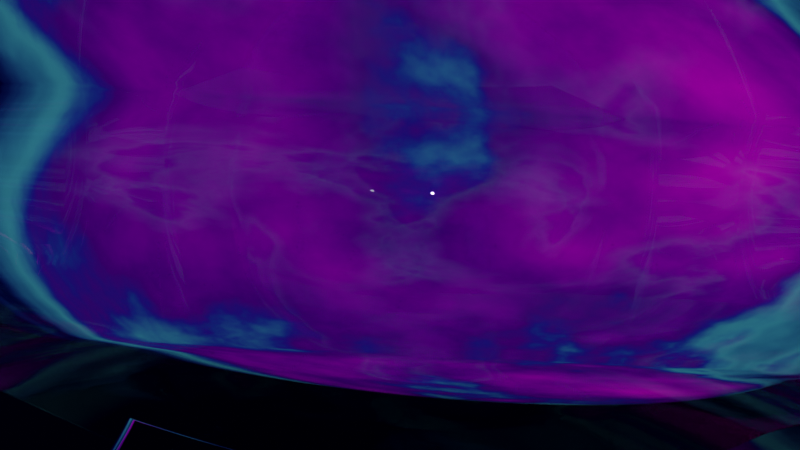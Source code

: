 # Source: blackhole.blend  (saved by Blender 3.0.42; exported with 4.5.12 LTS)
import bpy
from mathutils import Matrix  # noqa: F401  (used for matrix-valued properties, if any)

bpy.ops.wm.read_factory_settings(use_empty=True)
scene = bpy.context.scene
scene.name = 'Scene'

# ---- collections
col_collection = bpy.data.collections.new('Collection'); scene.collection.children.link(col_collection)

# ---- materials (node trees are filled in below, after node groups)
mat_material_001 = bpy.data.materials.new('Material.001')
mat_material_001.use_transparent_shadow = False
mat_material_002 = bpy.data.materials.new('Material.002')
mat_material_002.use_transparent_shadow = False
mat_glass = bpy.data.materials.new('glass')
mat_glass.use_transparent_shadow = False

# ---- material node trees
mat_material_001.use_nodes = True; mat_material_001.node_tree.nodes.clear()
_N = mat_material_001.node_tree.nodes; _L = mat_material_001.node_tree.links
n0 = _N.new('ShaderNodeBsdfGlass'); n0.name = 'Glass BSDF'; n0.location = (-167, 146)
n0.distribution = 'BECKMANN'
n1 = _N.new('ShaderNodeInvert'); n1.name = 'Invert'; n1.location = (-166, 279)
n2 = _N.new('ShaderNodeMixShader'); n2.name = 'Mix Shader'; n2.location = (88, 129)
n3 = _N.new('ShaderNodeEmission'); n3.name = 'Emission'; n3.location = (-164, -64)
n3.inputs[0].default_value = (0.0, 0.0, 0.0, 1.0)
n4 = _N.new('ShaderNodeValToRGB'); n4.name = 'ColorRamp'; n4.location = (-712, 255)
n4.color_ramp.interpolation = 'EASE'
while len(n4.color_ramp.elements) > 1: n4.color_ramp.elements.remove(n4.color_ramp.elements[-1])
n4.color_ramp.elements[0].position = 0.5; n4.color_ramp.elements[0].color = (0.0, 0.0, 0.0, 1.0)
_e = n4.color_ramp.elements.new(1.0); _e.color = (1.0, 1.0, 1.0, 1.0)
n5 = _N.new('ShaderNodeMath'); n5.name = 'Math'; n5.location = (-399, 210)
n5.operation = 'DIVIDE'
n5.inputs[2].default_value = 0.0
n6 = _N.new('ShaderNodeValToRGB'); n6.name = 'ColorRamp.001'; n6.location = (-714, -37)
n6.color_ramp.interpolation = 'EASE'
while len(n6.color_ramp.elements) > 1: n6.color_ramp.elements.remove(n6.color_ramp.elements[-1])
n6.color_ramp.elements[0].position = 0.5; n6.color_ramp.elements[0].color = (0.0, 0.0, 0.0, 1.0)
_e = n6.color_ramp.elements.new(1.0); _e.color = (1.0, 1.0, 1.0, 1.0)
n7 = _N.new('ShaderNodeOutputMaterial'); n7.name = 'Material Output'; n7.location = (610, 165)
n8 = _N.new('ShaderNodeMixShader'); n8.name = 'Mix Shader.001'; n8.location = (332, 120)
n9 = _N.new('ShaderNodeInvert'); n9.name = 'Invert.001'; n9.location = (-170, -196)
n10 = _N.new('ShaderNodeBsdfTransparent'); n10.name = 'Transparent BSDF'; n10.location = (199, -66)
n11 = _N.new('ShaderNodeLayerWeight'); n11.name = 'Layer Weight'; n11.location = (-963, 119)
n11.inputs[0].default_value = 0.8
_L.new(n0.outputs[0], n2.inputs[1])
_L.new(n5.outputs[0], n1.inputs[1])
_L.new(n1.outputs[0], n2.inputs[0])
_L.new(n3.outputs[0], n2.inputs[2])
_L.new(n5.outputs[0], n0.inputs[2])
_L.new(n4.outputs[0], n5.inputs[1])
_L.new(n2.outputs[0], n8.inputs[1])
_L.new(n8.outputs[0], n7.inputs[0])
_L.new(n6.outputs[0], n9.inputs[1])
_L.new(n9.outputs[0], n8.inputs[0])
_L.new(n10.outputs[0], n8.inputs[2])
_L.new(n11.outputs[1], n4.inputs[0])
_L.new(n11.outputs[1], n6.inputs[0])
n7.is_active_output = True
mat_material_002.use_nodes = True; mat_material_002.node_tree.nodes.clear()
_N = mat_material_002.node_tree.nodes; _L = mat_material_002.node_tree.links
n0 = _N.new('ShaderNodeBsdfGlass'); n0.name = 'Glass BSDF'; n0.location = (-167, 146)
n0.distribution = 'BECKMANN'
n1 = _N.new('ShaderNodeInvert'); n1.name = 'Invert'; n1.location = (-166, 279)
n2 = _N.new('ShaderNodeMixShader'); n2.name = 'Mix Shader'; n2.location = (88, 129)
n3 = _N.new('ShaderNodeEmission'); n3.name = 'Emission'; n3.location = (-164, -64)
n3.inputs[0].default_value = (0.0, 0.0, 0.0, 1.0)
n4 = _N.new('ShaderNodeValToRGB'); n4.name = 'ColorRamp'; n4.location = (-712, 255)
n4.color_ramp.interpolation = 'EASE'
while len(n4.color_ramp.elements) > 1: n4.color_ramp.elements.remove(n4.color_ramp.elements[-1])
n4.color_ramp.elements[0].position = 0.5; n4.color_ramp.elements[0].color = (0.0, 0.0, 0.0, 1.0)
_e = n4.color_ramp.elements.new(1.0); _e.color = (1.0, 1.0, 1.0, 1.0)
n5 = _N.new('ShaderNodeMath'); n5.name = 'Math'; n5.location = (-399, 210)
n5.operation = 'DIVIDE'
n5.inputs[2].default_value = 0.0
n6 = _N.new('ShaderNodeValToRGB'); n6.name = 'ColorRamp.001'; n6.location = (-714, -37)
n6.color_ramp.interpolation = 'EASE'
while len(n6.color_ramp.elements) > 1: n6.color_ramp.elements.remove(n6.color_ramp.elements[-1])
n6.color_ramp.elements[0].position = 0.5; n6.color_ramp.elements[0].color = (0.0, 0.0, 0.0, 1.0)
_e = n6.color_ramp.elements.new(1.0); _e.color = (1.0, 1.0, 1.0, 1.0)
n7 = _N.new('ShaderNodeOutputMaterial'); n7.name = 'Material Output'; n7.location = (610, 165)
n8 = _N.new('ShaderNodeMixShader'); n8.name = 'Mix Shader.001'; n8.location = (332, 120)
n9 = _N.new('ShaderNodeInvert'); n9.name = 'Invert.001'; n9.location = (-170, -196)
n10 = _N.new('ShaderNodeBsdfTransparent'); n10.name = 'Transparent BSDF'; n10.location = (199, -66)
n11 = _N.new('ShaderNodeLayerWeight'); n11.name = 'Layer Weight'; n11.location = (-963, 119)
n11.inputs[0].default_value = 0.7
_L.new(n0.outputs[0], n2.inputs[1])
_L.new(n5.outputs[0], n1.inputs[1])
_L.new(n1.outputs[0], n2.inputs[0])
_L.new(n3.outputs[0], n2.inputs[2])
_L.new(n5.outputs[0], n0.inputs[2])
_L.new(n4.outputs[0], n5.inputs[1])
_L.new(n2.outputs[0], n8.inputs[1])
_L.new(n8.outputs[0], n7.inputs[0])
_L.new(n6.outputs[0], n9.inputs[1])
_L.new(n9.outputs[0], n8.inputs[0])
_L.new(n10.outputs[0], n8.inputs[2])
_L.new(n11.outputs[1], n4.inputs[0])
_L.new(n11.outputs[1], n6.inputs[0])
n7.is_active_output = True
mat_glass.use_nodes = True; mat_glass.node_tree.nodes.clear()
_N = mat_glass.node_tree.nodes; _L = mat_glass.node_tree.links
n0 = _N.new('ShaderNodeBsdfPrincipled'); n0.name = 'Principled BSDF'; n0.location = (10, 300)
n0.distribution = 'GGX'
n0.subsurface_method = 'RANDOM_WALK_SKIN'
n0.inputs[2].default_value = 0.0
n0.inputs[3].default_value = 1.6
n0.inputs[18].default_value = 1.0
n0.inputs[27].default_value = (0.0, 0.0, 0.0, 1.0)
n0.inputs[28].default_value = 1.0
n1 = _N.new('ShaderNodeOutputMaterial'); n1.name = 'Material Output'; n1.location = (300, 300)
_L.new(n0.outputs[0], n1.inputs[0])
n1.is_active_output = True

# ---- world
world_world = bpy.data.worlds.new('World'); scene.world = world_world
world_world.use_nodes = True; world_world.node_tree.nodes.clear()
_N = world_world.node_tree.nodes; _L = world_world.node_tree.links
n0 = _N.new('ShaderNodeOutputWorld'); n0.name = 'World Output'; n0.location = (300, 300)
n1 = _N.new('ShaderNodeTexNoise'); n1.name = 'Noise Texture'; n1.location = (-338, 194)
n1.inputs[3].default_value = 15.0
n1.inputs[8].default_value = 0.4
n2 = _N.new('ShaderNodeValToRGB'); n2.name = 'ColorRamp'; n2.location = (-164, 270)
n2.width = 700
n2.color_ramp.interpolation = 'CARDINAL'
n2.color_ramp.color_mode = 'HSV'
while len(n2.color_ramp.elements) > 1: n2.color_ramp.elements.remove(n2.color_ramp.elements[-1])
n2.color_ramp.elements[0].position = 0.4968; n2.color_ramp.elements[0].color = (0.0004442, 0.0, 0.01734, 1.0)
_e = n2.color_ramp.elements.new(0.5689); _e.color = (0.02878, 0.178, 0.2518, 1.0)
_e = n2.color_ramp.elements.new(0.6021); _e.color = (0.04195, 0.0, 0.1414, 1.0)
_e = n2.color_ramp.elements.new(0.7008); _e.color = (0.5002, 0.0, 0.4559, 1.0)
_e = n2.color_ramp.elements.new(0.7051); _e.color = (1.0, 1.0, 1.0, 1.0)
n3 = _N.new('ShaderNodeMath'); n3.name = 'Math'; n3.location = (-579, 181)
n3.operation = 'MULTIPLY'
n3.inputs[1].default_value = 2.0
n4 = _N.new('ShaderNodeTexVoronoi'); n4.name = 'Voronoi Texture'; n4.location = (-774, 206)
n4.voronoi_dimensions = '1D'
_L.new(n1.outputs[0], n2.inputs[0])
_L.new(n2.outputs[0], n0.inputs[0])
_L.new(n4.outputs[0], n3.inputs[0])
_L.new(n3.outputs[0], n1.inputs[2])
n0.is_active_output = True
world_world.color = (0.05088, 0.05088, 0.05088)
world_world.use_sun_shadow = False
world_world.sun_shadow_jitter_overblur = 0.0

# ---- cameras
cam_camera = bpy.data.cameras.new('Camera')
cam_camera.clip_end = 100.0
cam_camera.lens = 59.0
cam_camera.ortho_scale = 7.314

# ---- lights
light_light = bpy.data.lights.new('Light', 'POINT')
light_light.transmission_factor = 0.0
light_light.energy = 1000.0
light_light.shadow_soft_size = 0.1
light_light.shadow_maximum_resolution = 0.006
light_light.use_absolute_resolution = True

# ---- meshes
me_cube = bpy.data.meshes.new('Cube')
me_cube.from_pydata([(-1.0, -1.0, 1.0), (-1.0, 1.0, 1.0), (1.0, -1.0, -1.0), (1.0, 1.0, -1.0), (1.0, -1.0, 0.5157), (0.5157, -1.0, 1.0), (0.9993, -1.0, 0.5419), (0.9972, -1.0, 0.568), (0.9936, -1.0, 0.594), (0.9887, -1.0, 0.6198), (0.9823, -1.0, 0.6452), (0.9746, -1.0, 0.6703), (0.9656, -1.0, 0.6949), (0.9552, -1.0, 0.719), (0.9436, -1.0, 0.7425), (0.9307, -1.0, 0.7654), (0.9165, -1.0, 0.7875), (0.9012, -1.0, 0.8088), (0.8848, -1.0, 0.8292), (0.8673, -1.0, 0.8487), (0.8487, -1.0, 0.8673), (0.8292, -1.0, 0.8848), (0.8088, -1.0, 0.9012), (0.7875, -1.0, 0.9165), (0.7654, -1.0, 0.9307), (0.7425, -1.0, 0.9436), (0.719, -1.0, 0.9552), (0.6949, -1.0, 0.9656), (0.6703, -1.0, 0.9746), (0.6452, -1.0, 0.9823), (0.6198, -1.0, 0.9887), (0.594, -1.0, 0.9936), (0.568, -1.0, 0.9972), (0.5419, -1.0, 0.9993), (0.5157, 1.0, 1.0), (1.0, 1.0, 0.5157), (0.5419, 1.0, 0.9993), (0.568, 1.0, 0.9972), (0.594, 1.0, 0.9936), (0.6198, 1.0, 0.9887), (0.6452, 1.0, 0.9823), (0.6703, 1.0, 0.9746), (0.6949, 1.0, 0.9656), (0.719, 1.0, 0.9552), (0.7425, 1.0, 0.9436), (0.7654, 1.0, 0.9307), (0.7875, 1.0, 0.9165), (0.8088, 1.0, 0.9012), (0.8292, 1.0, 0.8848), (0.8487, 1.0, 0.8673), (0.8673, 1.0, 0.8487), (0.8848, 1.0, 0.8292), (0.9012, 1.0, 0.8088), (0.9165, 1.0, 0.7875), (0.9307, 1.0, 0.7654), (0.9436, 1.0, 0.7425), (0.9552, 1.0, 0.719), (0.9656, 1.0, 0.6949), (0.9746, 1.0, 0.6703), (0.9823, 1.0, 0.6452), (0.9887, 1.0, 0.6198), (0.9936, 1.0, 0.594), (0.9972, 1.0, 0.568), (0.9993, 1.0, 0.5419)], [], [(3, 35, 4, 2), (34, 5, 33, 36), (36, 33, 32, 37), (37, 32, 31, 38), (38, 31, 30, 39), (39, 30, 29, 40), (40, 29, 28, 41), (41, 28, 27, 42), (42, 27, 26, 43), (43, 26, 25, 44), (44, 25, 24, 45), (45, 24, 23, 46), (46, 23, 22, 47), (47, 22, 21, 48), (48, 21, 20, 49), (49, 20, 19, 50), (50, 19, 18, 51), (51, 18, 17, 52), (52, 17, 16, 53), (53, 16, 15, 54), (54, 15, 14, 55), (55, 14, 13, 56), (56, 13, 12, 57), (57, 12, 11, 58), (58, 11, 10, 59), (59, 10, 9, 60), (60, 9, 8, 61), (61, 8, 7, 62), (62, 7, 6, 63), (63, 6, 4, 35), (34, 1, 0, 5)])
me_cube.polygons.foreach_set('use_smooth', [True] * 31)
_uv = me_cube.uv_layers.new(name='UVMap')
_uv.uv.foreach_set('vector', [0.375, 0.5, 0.5645, 0.5, 0.5645, 0.75, 0.375, 0.75, 0.6855, 0.5, 0.6855, 0.75, 0.6823, 0.75, 0.6823, 0.5, 0.6823, 0.5, 0.6823, 0.75, 0.679, 0.75, 0.679, 0.5, 0.679, 0.5, 0.679, 0.75, 0.6757, 0.75, 0.6757, 0.5, 0.6757, 0.5, 0.6757, 0.75, 0.6725, 0.75, 0.6725, 0.5, 0.6725, 0.5, 0.6725, 0.75, 0.6693, 0.75, 0.6693, 0.5, 0.6693, 0.5, 0.6693, 0.75, 0.6662, 0.75, 0.6662, 0.5, 0.6662, 0.5, 0.6662, 0.75, 0.6631, 0.75, 0.6631, 0.5, 0.6631, 0.5, 0.6631, 0.75, 0.6601, 0.75, 0.6601, 0.5, 0.6601, 0.5, 0.6601, 0.75, 0.6572, 0.75, 0.6572, 0.5, 0.6572, 0.5, 0.6572, 0.75, 0.6543, 0.75, 0.6543, 0.5, 0.6543, 0.5, 0.6543, 0.75, 0.6516, 0.75, 0.6516, 0.5, 0.6516, 0.5, 0.6516, 0.75, 0.6489, 0.75, 0.6489, 0.5, 0.6489, 0.5, 0.6489, 0.75, 0.6463, 0.75, 0.6463, 0.5, 0.6463, 0.5, 0.6463, 0.75, 0.6439, 0.75, 0.6439, 0.5, 0.6439, 0.5, 0.6439, 0.75, 0.6061, 0.75, 0.6061, 0.5, 0.6061, 0.5, 0.6061, 0.75, 0.6037, 0.75, 0.6037, 0.5, 0.6037, 0.5, 0.6037, 0.75, 0.6011, 0.75, 0.6011, 0.5, 0.6011, 0.5, 0.6011, 0.75, 0.5984, 0.75, 0.5984, 0.5, 0.5984, 0.5, 0.5984, 0.75, 0.5957, 0.75, 0.5957, 0.5, 0.5957, 0.5, 0.5957, 0.75, 0.5928, 0.75, 0.5928, 0.5, 0.5928, 0.5, 0.5928, 0.75, 0.5899, 0.75, 0.5899, 0.5, 0.5899, 0.5, 0.5899, 0.75, 0.5869, 0.75, 0.5869, 0.5, 0.5869, 0.5, 0.5869, 0.75, 0.5838, 0.75, 0.5838, 0.5, 0.5838, 0.5, 0.5838, 0.75, 0.5807, 0.75, 0.5807, 0.5, 0.5807, 0.5, 0.5807, 0.75, 0.5775, 0.75, 0.5775, 0.5, 0.5775, 0.5, 0.5775, 0.75, 0.5743, 0.75, 0.5743, 0.5, 0.5743, 0.5, 0.5743, 0.75, 0.571, 0.75, 0.571, 0.5, 0.571, 0.5, 0.571, 0.75, 0.5677, 0.75, 0.5677, 0.5, 0.5677, 0.5, 0.5677, 0.75, 0.5645, 0.75, 0.5645, 0.5, 0.6855, 0.5, 0.875, 0.5, 0.875, 0.75, 0.6855, 0.75])
me_cube.materials.append(mat_glass)
me_cube.use_remesh_fix_poles = True
me_cube.use_remesh_preserve_attributes = False
me_cube.update()

# ---- objects
ob_light = bpy.data.objects.new('Light', light_light)
ob_camera = bpy.data.objects.new('Camera', cam_camera)
ob_mball = bpy.data.objects.new('Mball', None)
ob_mball_001 = bpy.data.objects.new('Mball.001', None)
ob_mball_002 = bpy.data.objects.new('Mball.002', None)
ob_cube = bpy.data.objects.new('Cube', me_cube)

# ---- transforms, parenting, visibility, modifiers, constraints
ob_light.location = (4.076, 1.005, 5.904)
ob_light.rotation_euler = (0.6503, 0.05522, 1.866)
ob_light.lock_rotations_4d = False
ob_light.empty_display_type = 'ARROWS'
ob_light.color = (0.0, 0.0, 0.0, 0.0)
ob_light.lineart.crease_threshold = 0.0
ob_camera.location = (19.53, -13.75, 12.13)
ob_camera.rotation_euler = (1.139, -0.07219, 1.028)
ob_camera.scale = (0.9984, 0.7011, 0.9443)
ob_camera.lock_rotations_4d = False
ob_camera.empty_display_type = 'ARROWS'
ob_camera.color = (0.0, 0.0, 0.0, 0.0)
ob_camera.display_type = 'WIRE'
ob_camera.lineart.crease_threshold = 0.0
ob_mball.location = (0.9668, 2.269, 0.5256)
ob_mball.scale = (1.615, 1.615, 1.615)
ob_mball.empty_image_offset = (0.0, 0.0)
ob_mball.lineart.crease_threshold = 0.0
ob_mball_001.location = (-0.09002, -3.479, 0.5165)
ob_mball_001.rotation_euler = (-0.1619, 0.09484, -0.09418)
ob_mball_001.scale = (1.771, 1.615, 1.681)
ob_mball_001.empty_image_offset = (0.0, 0.0)
ob_mball_001.lineart.crease_threshold = 0.0
ob_mball_002.location = (-6.869, 3.371, 0.0)
ob_mball_002.rotation_euler = (-2.383, -0.5309, -1.369)
ob_mball_002.empty_image_offset = (0.0, 0.0)
ob_cube.location = (0.0, 0.0, 5.857)
ob_cube.rotation_euler = (0.0, -0.0, -0.5121)
ob_cube.scale = (-11.93, -16.71, -11.93)
_m = ob_cube.modifiers.new('Solidify', 'SOLIDIFY')
_m.thickness = 0.06

# ---- collection membership
col_collection.objects.link(ob_light)
col_collection.objects.link(ob_camera)
col_collection.objects.link(ob_mball)
col_collection.objects.link(ob_mball_001)
col_collection.objects.link(ob_mball_002)
col_collection.objects.link(ob_cube)

# ---- scene / render settings (as saved in the file)
scene.camera = ob_camera
scene.frame_start = 1; scene.frame_end = 250; scene.frame_set(122)
scene.render.engine = 'BLENDER_EEVEE_NEXT'
scene.cycles.feature_set = 'EXPERIMENTAL'
scene.cycles.samples = 128
scene.cycles.sampling_pattern = 'TABULATED_SOBOL'
scene.cycles.use_adaptive_sampling = False
scene.cycles.use_light_tree = False
scene.eevee.use_raytracing = True
scene.view_settings.view_transform = 'Filmic'
bpy.context.view_layer.update()

